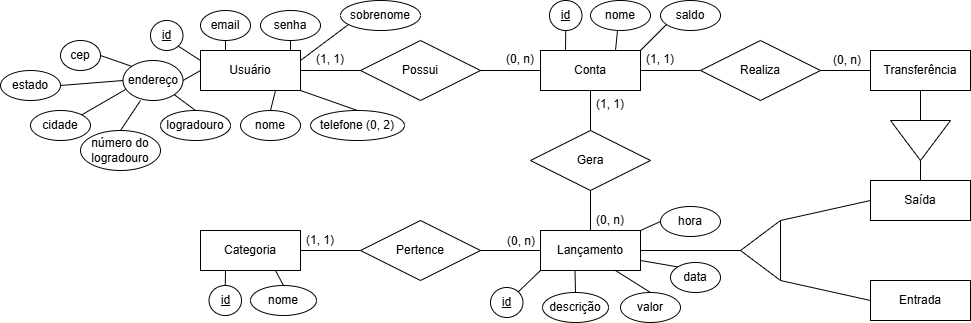

The diagram above was exported from draw.io. Its source (the exported page's mxGraphModel, read from the mxfile embedded in the PNG):
<mxGraphModel dx="2042" dy="549" grid="0" gridSize="10" guides="1" tooltips="1" connect="1" arrows="1" fold="1" page="1" pageScale="1" pageWidth="827" pageHeight="1169" math="0" shadow="0">
  <root>
    <mxCell id="0" />
    <mxCell id="1" parent="0" />
    <mxCell id="2" parent="1" style="whiteSpace=wrap;html=1;align=center;" value="Usuário" vertex="1">
      <mxGeometry height="40" width="100" x="110" y="120" as="geometry" />
    </mxCell>
    <mxCell id="3" parent="1" style="ellipse;whiteSpace=wrap;html=1;align=center;fontStyle=4;" value="id" vertex="1">
      <mxGeometry height="30" width="32.5" x="60" y="90" as="geometry" />
    </mxCell>
    <mxCell id="4" edge="1" parent="1" source="2" style="endArrow=none;html=1;rounded=0;exitX=0;exitY=0.25;exitDx=0;exitDy=0;entryX=1;entryY=1;entryDx=0;entryDy=0;" target="3" value="">
      <mxGeometry relative="1" as="geometry">
        <mxPoint x="220" y="190" as="sourcePoint" />
        <mxPoint x="380" y="190" as="targetPoint" />
      </mxGeometry>
    </mxCell>
    <mxCell id="5" edge="1" parent="1" source="2" style="endArrow=none;html=1;rounded=0;entryX=0.5;entryY=0;entryDx=0;entryDy=0;exitX=0.75;exitY=1;exitDx=0;exitDy=0;" target="8" value="">
      <mxGeometry relative="1" as="geometry">
        <mxPoint x="180" y="170" as="sourcePoint" />
        <mxPoint x="390" y="190" as="targetPoint" />
      </mxGeometry>
    </mxCell>
    <mxCell id="6" edge="1" parent="1" source="2" style="endArrow=none;html=1;rounded=0;exitX=0.9;exitY=0;exitDx=0;exitDy=0;entryX=0.5;entryY=1;entryDx=0;entryDy=0;exitPerimeter=0;" target="15" value="">
      <mxGeometry relative="1" as="geometry">
        <mxPoint x="270" y="170" as="sourcePoint" />
        <mxPoint x="430" y="170" as="targetPoint" />
      </mxGeometry>
    </mxCell>
    <mxCell id="7" edge="1" parent="1" source="2" style="endArrow=none;html=1;rounded=0;exitX=1;exitY=0.25;exitDx=0;exitDy=0;entryX=0.5;entryY=0;entryDx=0;entryDy=0;" target="17" value="">
      <mxGeometry relative="1" as="geometry">
        <mxPoint x="220" y="170" as="sourcePoint" />
        <mxPoint x="370" y="160" as="targetPoint" />
      </mxGeometry>
    </mxCell>
    <mxCell id="8" parent="1" style="ellipse;whiteSpace=wrap;html=1;align=center;" value="nome" vertex="1">
      <mxGeometry height="30" width="60" x="150" y="180" as="geometry" />
    </mxCell>
    <mxCell id="9" parent="1" style="ellipse;whiteSpace=wrap;html=1;align=center;" value="cidade" vertex="1">
      <mxGeometry height="30" width="60" x="-60" y="180" as="geometry" />
    </mxCell>
    <mxCell id="10" parent="1" style="ellipse;whiteSpace=wrap;html=1;align=center;" value="número do logradouro" vertex="1">
      <mxGeometry height="40" width="80" x="-10" y="200" as="geometry" />
    </mxCell>
    <mxCell id="11" parent="1" style="ellipse;whiteSpace=wrap;html=1;align=center;" value="estado" vertex="1">
      <mxGeometry height="30" width="60" x="-90" y="140" as="geometry" />
    </mxCell>
    <mxCell id="12" parent="1" style="ellipse;whiteSpace=wrap;html=1;align=center;" value="cep" vertex="1">
      <mxGeometry height="30" width="40" x="-30" y="110" as="geometry" />
    </mxCell>
    <mxCell id="13" parent="1" style="ellipse;whiteSpace=wrap;html=1;align=center;" value="logradouro" vertex="1">
      <mxGeometry height="30" width="70" x="70" y="180" as="geometry" />
    </mxCell>
    <mxCell id="14" parent="1" style="ellipse;whiteSpace=wrap;html=1;align=center;" value="endereço" vertex="1">
      <mxGeometry height="40" width="60" x="32.5" y="130" as="geometry" />
    </mxCell>
    <mxCell id="15" parent="1" style="ellipse;whiteSpace=wrap;html=1;align=center;" value="senha" vertex="1">
      <mxGeometry height="30" width="60" x="170" y="80" as="geometry" />
    </mxCell>
    <mxCell id="16" parent="1" style="ellipse;whiteSpace=wrap;html=1;align=center;" value="email" vertex="1">
      <mxGeometry height="30" width="50" x="110" y="80" as="geometry" />
    </mxCell>
    <mxCell id="17" parent="1" style="ellipse;whiteSpace=wrap;html=1;align=center;" value="sobrenome" vertex="1">
      <mxGeometry height="30" width="80" x="250" y="70" as="geometry" />
    </mxCell>
    <mxCell id="18" edge="1" parent="1" source="16" style="endArrow=none;html=1;rounded=0;exitX=0.5;exitY=1;exitDx=0;exitDy=0;entryX=0.25;entryY=0;entryDx=0;entryDy=0;" target="2" value="">
      <mxGeometry relative="1" as="geometry">
        <mxPoint x="210" y="330" as="sourcePoint" />
        <mxPoint x="370" y="330" as="targetPoint" />
      </mxGeometry>
    </mxCell>
    <mxCell id="19" edge="1" parent="1" source="14" style="endArrow=none;html=1;rounded=0;exitX=1;exitY=0.5;exitDx=0;exitDy=0;entryX=0;entryY=0.5;entryDx=0;entryDy=0;" target="2" value="">
      <mxGeometry relative="1" as="geometry">
        <mxPoint x="-60" y="270" as="sourcePoint" />
        <mxPoint x="100" y="270" as="targetPoint" />
      </mxGeometry>
    </mxCell>
    <mxCell id="20" edge="1" parent="1" source="14" style="endArrow=none;html=1;rounded=0;exitX=0.292;exitY=1;exitDx=0;exitDy=0;exitPerimeter=0;entryX=0.5;entryY=0;entryDx=0;entryDy=0;" target="10" value="">
      <mxGeometry relative="1" as="geometry">
        <mxPoint x="140" y="370" as="sourcePoint" />
        <mxPoint x="180" y="300" as="targetPoint" />
      </mxGeometry>
    </mxCell>
    <mxCell id="21" edge="1" parent="1" source="12" style="endArrow=none;html=1;rounded=0;exitX=1;exitY=0.5;exitDx=0;exitDy=0;entryX=0;entryY=0;entryDx=0;entryDy=0;" target="14" value="">
      <mxGeometry relative="1" as="geometry">
        <mxPoint x="-30" y="140" as="sourcePoint" />
        <mxPoint x="130" y="140" as="targetPoint" />
      </mxGeometry>
    </mxCell>
    <mxCell id="22" edge="1" parent="1" source="14" style="endArrow=none;html=1;rounded=0;exitX=1;exitY=1;exitDx=0;exitDy=0;entryX=0.5;entryY=0;entryDx=0;entryDy=0;" target="13" value="">
      <mxGeometry relative="1" as="geometry">
        <mxPoint x="155" y="320" as="sourcePoint" />
        <mxPoint x="315" y="320" as="targetPoint" />
      </mxGeometry>
    </mxCell>
    <mxCell id="23" edge="1" parent="1" source="11" style="endArrow=none;html=1;rounded=0;exitX=1;exitY=0.5;exitDx=0;exitDy=0;entryX=0;entryY=0.5;entryDx=0;entryDy=0;" target="14" value="">
      <mxGeometry relative="1" as="geometry">
        <mxPoint x="-80" y="160" as="sourcePoint" />
        <mxPoint x="80" y="160" as="targetPoint" />
      </mxGeometry>
    </mxCell>
    <mxCell id="24" edge="1" parent="1" source="9" style="endArrow=none;html=1;rounded=0;exitX=1;exitY=0;exitDx=0;exitDy=0;entryX=0.042;entryY=0.725;entryDx=0;entryDy=0;entryPerimeter=0;" target="14" value="">
      <mxGeometry relative="1" as="geometry">
        <mxPoint x="40" y="260" as="sourcePoint" />
        <mxPoint x="200" y="260" as="targetPoint" />
      </mxGeometry>
    </mxCell>
    <mxCell id="25" parent="1" style="shape=rhombus;perimeter=rhombusPerimeter;whiteSpace=wrap;html=1;align=center;" value="Possui" vertex="1">
      <mxGeometry height="60" width="120" x="270" y="110" as="geometry" />
    </mxCell>
    <mxCell id="26" parent="1" style="whiteSpace=wrap;html=1;align=center;" value="Conta" vertex="1">
      <mxGeometry height="40" width="100" x="450" y="120" as="geometry" />
    </mxCell>
    <mxCell id="27" parent="1" style="whiteSpace=wrap;html=1;align=center;" value="Lançamento" vertex="1">
      <mxGeometry height="40" width="100" x="450" y="300" as="geometry" />
    </mxCell>
    <mxCell id="28" parent="1" style="whiteSpace=wrap;html=1;align=center;" value="Categoria" vertex="1">
      <mxGeometry height="40" width="100" x="110" y="300" as="geometry" />
    </mxCell>
    <mxCell id="29" parent="1" style="whiteSpace=wrap;html=1;align=center;" value="Transferência" vertex="1">
      <mxGeometry height="40" width="100" x="780" y="120" as="geometry" />
    </mxCell>
    <mxCell id="30" parent="1" style="whiteSpace=wrap;html=1;align=center;" value="Saída" vertex="1">
      <mxGeometry height="40" width="100" x="780" y="250" as="geometry" />
    </mxCell>
    <mxCell id="31" parent="1" style="whiteSpace=wrap;html=1;align=center;" value="Entrada" vertex="1">
      <mxGeometry height="40" width="100" x="780" y="350" as="geometry" />
    </mxCell>
    <mxCell id="32" parent="1" style="shape=rhombus;perimeter=rhombusPerimeter;whiteSpace=wrap;html=1;align=center;" value="Gera" vertex="1">
      <mxGeometry height="60" width="120" x="440" y="200" as="geometry" />
    </mxCell>
    <mxCell id="33" edge="1" parent="1" source="26" style="endArrow=none;html=1;rounded=0;exitX=0.5;exitY=1;exitDx=0;exitDy=0;entryX=0.5;entryY=0;entryDx=0;entryDy=0;" target="32" value="">
      <mxGeometry relative="1" as="geometry">
        <mxPoint x="280" y="220" as="sourcePoint" />
        <mxPoint x="440" y="220" as="targetPoint" />
      </mxGeometry>
    </mxCell>
    <mxCell id="34" edge="1" parent="1" source="25" style="endArrow=none;html=1;rounded=0;exitX=1;exitY=0.5;exitDx=0;exitDy=0;entryX=0;entryY=0.5;entryDx=0;entryDy=0;" target="26" value="">
      <mxGeometry relative="1" as="geometry">
        <mxPoint x="260" y="210" as="sourcePoint" />
        <mxPoint x="420" y="210" as="targetPoint" />
      </mxGeometry>
    </mxCell>
    <mxCell id="35" edge="1" parent="1" source="2" style="endArrow=none;html=1;rounded=0;exitX=1;exitY=0.5;exitDx=0;exitDy=0;entryX=0;entryY=0.5;entryDx=0;entryDy=0;" target="25" value="">
      <mxGeometry relative="1" as="geometry">
        <mxPoint x="260" y="210" as="sourcePoint" />
        <mxPoint x="420" y="210" as="targetPoint" />
      </mxGeometry>
    </mxCell>
    <mxCell id="36" parent="1" style="text;strokeColor=none;fillColor=none;spacingLeft=4;spacingRight=4;overflow=hidden;rotatable=0;points=[[0,0.5],[1,0.5]];portConstraint=eastwest;fontSize=12;whiteSpace=wrap;html=1;" value="(1, 1)" vertex="1">
      <mxGeometry height="20" width="40" x="220" y="115" as="geometry" />
    </mxCell>
    <mxCell id="37" parent="1" style="text;strokeColor=none;fillColor=none;spacingLeft=4;spacingRight=4;overflow=hidden;rotatable=0;points=[[0,0.5],[1,0.5]];portConstraint=eastwest;fontSize=12;whiteSpace=wrap;html=1;" value="(0, n)" vertex="1">
      <mxGeometry height="20" width="40" x="410" y="115" as="geometry" />
    </mxCell>
    <mxCell id="38" edge="1" parent="1" source="32" style="endArrow=none;html=1;rounded=0;exitX=0.5;exitY=1;exitDx=0;exitDy=0;entryX=0.5;entryY=0;entryDx=0;entryDy=0;" target="27" value="">
      <mxGeometry relative="1" as="geometry">
        <mxPoint x="280" y="220" as="sourcePoint" />
        <mxPoint x="440" y="220" as="targetPoint" />
      </mxGeometry>
    </mxCell>
    <mxCell id="39" parent="1" style="text;strokeColor=none;fillColor=none;spacingLeft=4;spacingRight=4;overflow=hidden;rotatable=0;points=[[0,0.5],[1,0.5]];portConstraint=eastwest;fontSize=12;whiteSpace=wrap;html=1;" value="(0, n)" vertex="1">
      <mxGeometry height="20" width="40" x="411" y="297" as="geometry" />
    </mxCell>
    <mxCell id="40" parent="1" style="text;strokeColor=none;fillColor=none;spacingLeft=4;spacingRight=4;overflow=hidden;rotatable=0;points=[[0,0.5],[1,0.5]];portConstraint=eastwest;fontSize=12;whiteSpace=wrap;html=1;" value="(1, 1)" vertex="1">
      <mxGeometry height="20" width="40" x="210" y="296" as="geometry" />
    </mxCell>
    <mxCell id="41" parent="1" style="text;strokeColor=none;fillColor=none;spacingLeft=4;spacingRight=4;overflow=hidden;rotatable=0;points=[[0,0.5],[1,0.5]];portConstraint=eastwest;fontSize=12;whiteSpace=wrap;html=1;" value="(1, 1)" vertex="1">
      <mxGeometry height="20" width="40" x="550" y="115" as="geometry" />
    </mxCell>
    <mxCell id="42" parent="1" style="text;strokeColor=none;fillColor=none;spacingLeft=4;spacingRight=4;overflow=hidden;rotatable=0;points=[[0,0.5],[1,0.5]];portConstraint=eastwest;fontSize=12;whiteSpace=wrap;html=1;" value="(0, n)" vertex="1">
      <mxGeometry height="20" width="40" x="737" y="116" as="geometry" />
    </mxCell>
    <mxCell id="43" parent="1" style="text;strokeColor=none;fillColor=none;spacingLeft=4;spacingRight=4;overflow=hidden;rotatable=0;points=[[0,0.5],[1,0.5]];portConstraint=eastwest;fontSize=12;whiteSpace=wrap;html=1;" value="(0, n)" vertex="1">
      <mxGeometry height="20" width="40" x="500" y="276" as="geometry" />
    </mxCell>
    <mxCell id="44" parent="1" style="text;strokeColor=none;fillColor=none;spacingLeft=4;spacingRight=4;overflow=hidden;rotatable=0;points=[[0,0.5],[1,0.5]];portConstraint=eastwest;fontSize=12;whiteSpace=wrap;html=1;" value="(1, 1)" vertex="1">
      <mxGeometry height="20" width="40" x="500" y="160" as="geometry" />
    </mxCell>
    <mxCell id="45" parent="1" style="verticalLabelPosition=bottom;verticalAlign=top;html=1;shape=mxgraph.basic.acute_triangle;dx=0.5;rotation=-90;" value="" vertex="1">
      <mxGeometry height="40" width="60" x="640" y="300" as="geometry" />
    </mxCell>
    <mxCell id="46" edge="1" parent="1" source="27" style="endArrow=none;html=1;rounded=0;exitX=1;exitY=0.5;exitDx=0;exitDy=0;entryX=0;entryY=0;entryDx=30;entryDy=0;entryPerimeter=0;" target="45" value="">
      <mxGeometry relative="1" as="geometry">
        <mxPoint x="280" y="350" as="sourcePoint" />
        <mxPoint x="440" y="350" as="targetPoint" />
      </mxGeometry>
    </mxCell>
    <mxCell id="47" edge="1" parent="1" source="45" style="endArrow=none;html=1;rounded=0;exitX=1;exitY=1;exitDx=0;exitDy=0;exitPerimeter=0;entryX=0;entryY=0.5;entryDx=0;entryDy=0;" target="30" value="">
      <mxGeometry relative="1" as="geometry">
        <mxPoint x="760" y="290" as="sourcePoint" />
        <mxPoint x="580" y="350" as="targetPoint" />
      </mxGeometry>
    </mxCell>
    <mxCell id="48" edge="1" parent="1" source="45" style="endArrow=none;html=1;rounded=0;entryX=0;entryY=0.5;entryDx=0;entryDy=0;exitX=0;exitY=1;exitDx=0;exitDy=0;exitPerimeter=0;" target="31" value="">
      <mxGeometry relative="1" as="geometry">
        <mxPoint x="760" y="350" as="sourcePoint" />
        <mxPoint x="560" y="410" as="targetPoint" />
      </mxGeometry>
    </mxCell>
    <mxCell id="49" parent="1" style="verticalLabelPosition=bottom;verticalAlign=top;html=1;shape=mxgraph.basic.acute_triangle;dx=0.5;rotation=-180;" value="" vertex="1">
      <mxGeometry height="40" width="60" x="800" y="190" as="geometry" />
    </mxCell>
    <mxCell id="50" edge="1" parent="1" source="29" style="endArrow=none;html=1;rounded=0;exitX=0.5;exitY=1;exitDx=0;exitDy=0;entryX=0.5;entryY=1;entryDx=0;entryDy=0;entryPerimeter=0;" target="49" value="">
      <mxGeometry relative="1" as="geometry">
        <mxPoint x="420" y="270" as="sourcePoint" />
        <mxPoint x="580" y="270" as="targetPoint" />
      </mxGeometry>
    </mxCell>
    <mxCell id="51" edge="1" parent="1" source="49" style="endArrow=none;html=1;rounded=0;exitX=0;exitY=0;exitDx=30;exitDy=0;exitPerimeter=0;entryX=0.5;entryY=0;entryDx=0;entryDy=0;" target="30" value="">
      <mxGeometry relative="1" as="geometry">
        <mxPoint x="430" y="330" as="sourcePoint" />
        <mxPoint x="590" y="330" as="targetPoint" />
      </mxGeometry>
    </mxCell>
    <mxCell id="52" parent="1" style="shape=rhombus;perimeter=rhombusPerimeter;whiteSpace=wrap;html=1;align=center;" value="Pertence" vertex="1">
      <mxGeometry height="60" width="120" x="270" y="290" as="geometry" />
    </mxCell>
    <mxCell id="53" parent="1" style="shape=rhombus;perimeter=rhombusPerimeter;whiteSpace=wrap;html=1;align=center;" value="Realiza" vertex="1">
      <mxGeometry height="60" width="120" x="610" y="110" as="geometry" />
    </mxCell>
    <mxCell id="54" edge="1" parent="1" source="53" style="endArrow=none;html=1;rounded=0;exitX=1;exitY=0.5;exitDx=0;exitDy=0;entryX=0;entryY=0.5;entryDx=0;entryDy=0;" target="29" value="">
      <mxGeometry relative="1" as="geometry">
        <mxPoint x="260" y="240" as="sourcePoint" />
        <mxPoint x="320" y="240" as="targetPoint" />
      </mxGeometry>
    </mxCell>
    <mxCell id="55" edge="1" parent="1" source="53" style="endArrow=none;html=1;rounded=0;entryX=1;entryY=0.5;entryDx=0;entryDy=0;" target="26" value="">
      <mxGeometry relative="1" as="geometry">
        <mxPoint x="260" y="240" as="sourcePoint" />
        <mxPoint x="320" y="240" as="targetPoint" />
      </mxGeometry>
    </mxCell>
    <mxCell id="56" edge="1" parent="1" source="52" style="endArrow=none;html=1;rounded=0;exitX=1;exitY=0.5;exitDx=0;exitDy=0;entryX=0;entryY=0.5;entryDx=0;entryDy=0;" target="27" value="">
      <mxGeometry relative="1" as="geometry">
        <mxPoint x="240" y="270" as="sourcePoint" />
        <mxPoint x="400" y="270" as="targetPoint" />
      </mxGeometry>
    </mxCell>
    <mxCell id="57" edge="1" parent="1" source="28" style="endArrow=none;html=1;rounded=0;exitX=1;exitY=0.5;exitDx=0;exitDy=0;entryX=0;entryY=0.5;entryDx=0;entryDy=0;" target="52" value="">
      <mxGeometry relative="1" as="geometry">
        <mxPoint x="420" y="310" as="sourcePoint" />
        <mxPoint x="480" y="310" as="targetPoint" />
      </mxGeometry>
    </mxCell>
    <mxCell id="58" parent="1" style="ellipse;whiteSpace=wrap;html=1;align=center;fontStyle=4;" value="id" vertex="1">
      <mxGeometry height="30" width="32.5" x="459" y="70" as="geometry" />
    </mxCell>
    <mxCell id="59" edge="1" parent="1" source="26" style="endArrow=none;html=1;rounded=0;exitX=0.25;exitY=0;exitDx=0;exitDy=0;entryX=0.5;entryY=1;entryDx=0;entryDy=0;" target="58" value="">
      <mxGeometry relative="1" as="geometry">
        <mxPoint x="500" y="110" as="sourcePoint" />
        <mxPoint x="770" y="170" as="targetPoint" />
      </mxGeometry>
    </mxCell>
    <mxCell id="60" edge="1" parent="1" source="26" style="endArrow=none;html=1;rounded=0;entryX=0.5;entryY=0;entryDx=0;entryDy=0;exitX=0.75;exitY=0;exitDx=0;exitDy=0;" target="61" value="">
      <mxGeometry relative="1" as="geometry">
        <mxPoint x="535" y="50" as="sourcePoint" />
        <mxPoint x="740" y="80" as="targetPoint" />
      </mxGeometry>
    </mxCell>
    <mxCell id="61" parent="1" style="ellipse;whiteSpace=wrap;html=1;align=center;" value="nome" vertex="1">
      <mxGeometry height="30" width="60" x="500" y="70" as="geometry" />
    </mxCell>
    <mxCell id="62" edge="1" parent="1" source="26" style="endArrow=none;html=1;rounded=0;entryX=0.5;entryY=0;entryDx=0;entryDy=0;exitX=1;exitY=0;exitDx=0;exitDy=0;" target="63" value="">
      <mxGeometry relative="1" as="geometry">
        <mxPoint x="695" y="80" as="sourcePoint" />
        <mxPoint x="900" y="110" as="targetPoint" />
      </mxGeometry>
    </mxCell>
    <mxCell id="63" parent="1" style="ellipse;whiteSpace=wrap;html=1;align=center;" value="saldo" vertex="1">
      <mxGeometry height="30" width="60" x="570" y="70" as="geometry" />
    </mxCell>
    <mxCell id="64" edge="1" parent="1" source="27" style="endArrow=none;html=1;rounded=0;entryX=0.5;entryY=0;entryDx=0;entryDy=0;exitX=0.345;exitY=1.003;exitDx=0;exitDy=0;exitPerimeter=0;" target="65" value="">
      <mxGeometry relative="1" as="geometry">
        <mxPoint x="494" y="345" as="sourcePoint" />
        <mxPoint x="699" y="375" as="targetPoint" />
      </mxGeometry>
    </mxCell>
    <mxCell id="65" parent="1" style="ellipse;whiteSpace=wrap;html=1;align=center;" value="descrição" vertex="1">
      <mxGeometry height="30" width="66" x="452" y="362" as="geometry" />
    </mxCell>
    <mxCell id="66" edge="1" parent="1" source="27" style="endArrow=none;html=1;rounded=0;entryX=0.5;entryY=0;entryDx=0;entryDy=0;exitX=0.75;exitY=1;exitDx=0;exitDy=0;" target="67" value="">
      <mxGeometry relative="1" as="geometry">
        <mxPoint x="645" y="410" as="sourcePoint" />
        <mxPoint x="850" y="440" as="targetPoint" />
      </mxGeometry>
    </mxCell>
    <mxCell id="67" parent="1" style="ellipse;whiteSpace=wrap;html=1;align=center;" value="valor" vertex="1">
      <mxGeometry height="30" width="60" x="530" y="362" as="geometry" />
    </mxCell>
    <mxCell id="68" edge="1" parent="1" source="2" style="endArrow=none;html=1;rounded=0;entryX=0.5;entryY=0;entryDx=0;entryDy=0;exitX=1;exitY=1;exitDx=0;exitDy=0;" target="69" value="">
      <mxGeometry relative="1" as="geometry">
        <mxPoint x="255" y="160" as="sourcePoint" />
        <mxPoint x="460" y="190" as="targetPoint" />
      </mxGeometry>
    </mxCell>
    <mxCell id="69" parent="1" style="ellipse;whiteSpace=wrap;html=1;align=center;" value="telefone (0, 2)" vertex="1">
      <mxGeometry height="30" width="94" x="220" y="180" as="geometry" />
    </mxCell>
    <mxCell id="70" parent="1" style="ellipse;whiteSpace=wrap;html=1;align=center;fontStyle=4;" value="id" vertex="1">
      <mxGeometry height="30" width="32.5" x="400" y="357" as="geometry" />
    </mxCell>
    <mxCell id="71" edge="1" parent="1" source="27" style="endArrow=none;html=1;rounded=0;exitX=0;exitY=1;exitDx=0;exitDy=0;entryX=1;entryY=0;entryDx=0;entryDy=0;" target="70" value="">
      <mxGeometry relative="1" as="geometry">
        <mxPoint x="450" y="397" as="sourcePoint" />
        <mxPoint x="430" y="370" as="targetPoint" />
      </mxGeometry>
    </mxCell>
    <mxCell id="72" edge="1" parent="1" source="27" style="endArrow=none;html=1;rounded=0;entryX=0;entryY=0;entryDx=0;entryDy=0;exitX=1;exitY=0.75;exitDx=0;exitDy=0;" target="73" value="">
      <mxGeometry relative="1" as="geometry">
        <mxPoint x="650" y="470" as="sourcePoint" />
        <mxPoint x="975" y="570" as="targetPoint" />
      </mxGeometry>
    </mxCell>
    <mxCell id="73" parent="1" style="ellipse;whiteSpace=wrap;html=1;align=center;" value="data" vertex="1">
      <mxGeometry height="30" width="50" x="580" y="332" as="geometry" />
    </mxCell>
    <mxCell id="74" edge="1" parent="1" source="27" style="endArrow=none;html=1;rounded=0;entryX=0;entryY=0.5;entryDx=0;entryDy=0;exitX=1;exitY=0;exitDx=0;exitDy=0;" target="75" value="">
      <mxGeometry relative="1" as="geometry">
        <mxPoint x="565" y="254" as="sourcePoint" />
        <mxPoint x="890" y="354" as="targetPoint" />
      </mxGeometry>
    </mxCell>
    <mxCell id="75" parent="1" style="ellipse;whiteSpace=wrap;html=1;align=center;" value="hora" vertex="1">
      <mxGeometry height="30" width="60" x="570" y="276" as="geometry" />
    </mxCell>
    <mxCell id="76" parent="1" style="ellipse;whiteSpace=wrap;html=1;align=center;fontStyle=4;" value="id" vertex="1">
      <mxGeometry height="30" width="32.5" x="118.5" y="355" as="geometry" />
    </mxCell>
    <mxCell id="77" edge="1" parent="1" source="28" style="endArrow=none;html=1;rounded=0;entryX=0.5;entryY=0;entryDx=0;entryDy=0;exitX=0.25;exitY=1;exitDx=0;exitDy=0;" target="76" value="">
      <mxGeometry relative="1" as="geometry">
        <mxPoint x="160" y="340" as="sourcePoint" />
        <mxPoint x="140" y="370" as="targetPoint" />
      </mxGeometry>
    </mxCell>
    <mxCell id="78" edge="1" parent="1" source="28" style="endArrow=none;html=1;rounded=0;entryX=0.5;entryY=0;entryDx=0;entryDy=0;exitX=0.75;exitY=1;exitDx=0;exitDy=0;" target="79" value="">
      <mxGeometry relative="1" as="geometry">
        <mxPoint x="213" y="357" as="sourcePoint" />
        <mxPoint x="427" y="392" as="targetPoint" />
      </mxGeometry>
    </mxCell>
    <mxCell id="79" parent="1" style="ellipse;whiteSpace=wrap;html=1;align=center;" value="nome" vertex="1">
      <mxGeometry height="30" width="66" x="160" y="355" as="geometry" />
    </mxCell>
  </root>
</mxGraphModel>